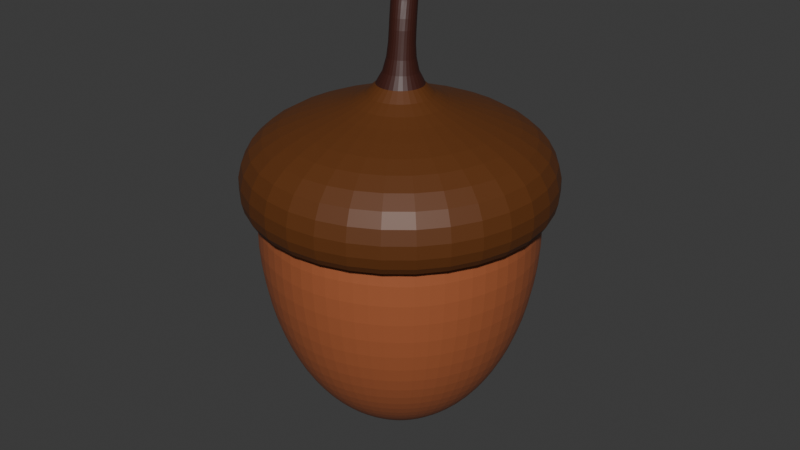 # Source: acorn.blend  (saved by Blender 4.2.66; exported with 4.5.12 LTS)
import bpy
from mathutils import Matrix  # noqa: F401  (used for matrix-valued properties, if any)

bpy.ops.wm.read_factory_settings(use_empty=True)
scene = bpy.context.scene
scene.name = 'Scene'

# ---- collections
col_collection = bpy.data.collections.new('Collection'); scene.collection.children.link(col_collection)

# ---- materials (node trees are filled in below, after node groups)
mat_material_002 = bpy.data.materials.new('Material.002')
mat_material_003 = bpy.data.materials.new('Material.003')
mat_material_001 = bpy.data.materials.new('Material.001')

# ---- material node trees
mat_material_002.use_nodes = True; mat_material_002.node_tree.nodes.clear()
_N = mat_material_002.node_tree.nodes; _L = mat_material_002.node_tree.links
n0 = _N.new('ShaderNodeBsdfPrincipled'); n0.name = 'Principled BSDF'; n0.location = (10, 300)
n0.inputs[0].default_value = (0.1254, 0.03806, 0.007351, 1.0)
n1 = _N.new('ShaderNodeOutputMaterial'); n1.name = 'Material Output'; n1.location = (300, 300)
_L.new(n0.outputs[0], n1.inputs[0])
n1.is_active_output = True
mat_material_003.use_nodes = True; mat_material_003.node_tree.nodes.clear()
_N = mat_material_003.node_tree.nodes; _L = mat_material_003.node_tree.links
n0 = _N.new('ShaderNodeBsdfPrincipled'); n0.name = 'Principled BSDF'; n0.location = (10, 300)
n0.inputs[0].default_value = (0.05043, 0.01161, 0.007267, 1.0)
n1 = _N.new('ShaderNodeOutputMaterial'); n1.name = 'Material Output'; n1.location = (300, 300)
_L.new(n0.outputs[0], n1.inputs[0])
n1.is_active_output = True
mat_material_001.use_nodes = True; mat_material_001.node_tree.nodes.clear()
_N = mat_material_001.node_tree.nodes; _L = mat_material_001.node_tree.links
n0 = _N.new('ShaderNodeBsdfPrincipled'); n0.name = 'Principled BSDF'; n0.location = (10, 300)
n0.inputs[0].default_value = (0.3879, 0.1101, 0.04113, 1.0)
n1 = _N.new('ShaderNodeOutputMaterial'); n1.name = 'Material Output'; n1.location = (300, 300)
_L.new(n0.outputs[0], n1.inputs[0])
n1.is_active_output = True

# ---- world
world_world = bpy.data.worlds.new('World'); scene.world = world_world
world_world.use_nodes = True; world_world.node_tree.nodes.clear()
_N = world_world.node_tree.nodes; _L = world_world.node_tree.links
n0 = _N.new('ShaderNodeOutputWorld'); n0.name = 'World Output'; n0.location = (300, 300)
n1 = _N.new('ShaderNodeBackground'); n1.name = 'Background'; n1.location = (10, 300)
n1.inputs[0].default_value = (0.05088, 0.05088, 0.05088, 1.0)
_L.new(n1.outputs[0], n0.inputs[0])
n0.is_active_output = True
world_world.color = (0.05088, 0.05088, 0.05088)
world_world.sun_shadow_jitter_overblur = 0.0

# ---- meshes
me_circle = bpy.data.meshes.new('Circle')
me_circle.from_pydata([(0.0, 0.8217, 0.04453), (-0.581, 0.581, 0.04453), (-0.8217, 0.0, 0.04453), (-0.581, -0.581, 0.04453), (0.0, -0.8217, 0.04453), (0.581, -0.581, 0.04453), (0.8217, 0.0, 0.04453), (0.581, 0.581, 0.04453), (-0.7071, 0.7071, 0.2958), (0.0, 1.0, 0.2958), (-1.0, 0.0, 0.2958), (-0.7071, -0.7071, 0.2958), (0.0, -1.0, 0.2958), (0.7071, -0.7071, 0.2958), (1.0, 0.0, 0.2958), (0.7071, 0.7071, 0.2958), (-0.3486, 0.3486, 0.4053), (2.037e-10, 0.493, 0.4053), (-0.493, 0.0, 0.4053), (-0.3486, -0.3486, 0.4053), (2.037e-10, -0.493, 0.4053), (0.3486, -0.3486, 0.4053), (0.493, 0.0, 0.4053), (0.3486, 0.3486, 0.4053), (-0.05743, 0.05743, 0.4706), (3.355e-11, 0.08122, 0.4706), (-0.08122, 0.0, 0.4706), (-0.05743, -0.05743, 0.4706), (3.355e-11, -0.08122, 0.4706), (0.05743, -0.05743, 0.4706), (0.08122, 0.0, 0.4706), (0.05743, 0.05743, 0.4706), (-0.07523, 0.09604, 0.6967), (-0.01882, 0.1222, 0.6964), (-0.09668, 0.03777, 0.6996), (-0.0706, -0.01853, 0.7035), (-0.01227, -0.03987, 0.706), (0.04414, -0.01375, 0.7058), (0.06558, 0.04452, 0.7028), (0.0395, 0.1008, 0.6989), (-0.1375, 0.1781, 0.776), (-0.08354, 0.2089, 0.776), (-0.1543, 0.1187, 0.7839), (-0.1239, 0.06565, 0.7952), (-0.06433, 0.04991, 0.8031), (-0.01035, 0.08073, 0.8031), (0.00638, 0.1401, 0.7952), (-0.02394, 0.1932, 0.7839), (0.00638, 0.1401, 0.7952), (-0.01035, 0.08073, 0.8031), (-0.06433, 0.04991, 0.8031), (-0.1239, 0.06565, 0.7952), (-0.1543, 0.1187, 0.7839), (-0.1375, 0.1781, 0.776), (-0.02394, 0.1932, 0.7839), (-0.08354, 0.2089, 0.776), (-0.7071, 0.7071, 0.04453), (0.0, 1.0, 0.04453), (-1.0, 0.0, 0.04453), (-0.7071, -0.7071, 0.04453), (0.0, -1.0, 0.04453), (0.7071, -0.7071, 0.04453), (1.0, 0.0, 0.04453), (0.7071, 0.7071, 0.04453), (-0.581, 0.581, 0.1192), (7.285e-11, 0.8217, 0.1192), (-0.8217, 0.0, 0.1192), (-0.581, -0.581, 0.1192), (7.285e-11, -0.8217, 0.1192), (0.581, -0.581, 0.1192), (0.8217, 0.0, 0.1192), (0.581, 0.581, 0.1192)], [], [(3, 2, 66, 67), (10, 11, 19, 18), (62, 63, 15, 14), (60, 61, 13, 12), (58, 59, 11, 10), (57, 56, 8, 9), (63, 57, 9, 15), (61, 62, 14, 13), (59, 60, 12, 11), (56, 58, 10, 8), (20, 21, 29, 28), (9, 8, 16, 17), (15, 9, 17, 23), (13, 14, 22, 21), (11, 12, 20, 19), (8, 10, 18, 16), (14, 15, 23, 22), (12, 13, 21, 20), (30, 31, 39, 38), (18, 19, 27, 26), (17, 16, 24, 25), (23, 17, 25, 31), (21, 22, 30, 29), (19, 20, 28, 27), (16, 18, 26, 24), (22, 23, 31, 30), (49, 48, 46, 45), (28, 29, 37, 36), (26, 27, 35, 34), (25, 24, 32, 33), (31, 25, 33, 39), (29, 30, 38, 37), (27, 28, 36, 35), (24, 26, 34, 32), (40, 42, 43, 44, 45, 46, 47, 41), (51, 50, 44, 43), (53, 52, 42, 40), (48, 54, 47, 46), (50, 49, 45, 44), (52, 51, 43, 42), (55, 53, 40, 41), (54, 55, 41, 47), (39, 33, 55, 54), (33, 32, 53, 55), (34, 35, 51, 52), (36, 37, 49, 50), (38, 39, 54, 48), (32, 34, 52, 53), (35, 36, 50, 51), (37, 38, 48, 49), (0, 1, 56, 57), (1, 2, 58, 56), (2, 3, 59, 58), (3, 4, 60, 59), (4, 5, 61, 60), (5, 6, 62, 61), (6, 7, 63, 62), (7, 0, 57, 63), (64, 65, 71, 70, 69, 68, 67, 66), (1, 0, 65, 64), (0, 7, 71, 65), (6, 5, 69, 70), (4, 3, 67, 68), (2, 1, 64, 66), (7, 6, 70, 71), (5, 4, 68, 69)])
me_circle.polygons.foreach_set('material_index', [0, 0, 0, 0, 0, 0, 0, 0, 0, 0, 0, 0, 0, 0, 0, 0, 0, 0, 1, 0, 0, 0, 0, 0, 0, 0, 0, 1, 1, 1, 1, 1, 1, 1, 1, 0, 0, 0, 0, 0, 0, 0, 1, 1, 1, 1, 1, 1, 1, 1, 0, 0, 0, 0, 0, 0, 0, 0, 0, 0, 0, 0, 0, 0, 0, 0])
_uv = me_circle.uv_layers.new(name='UVMap')
_uv.uv.foreach_set('vector', [0.0, 0.0, 0.0, 0.0, 0.0, 0.0, 0.0, 0.0, 0.0, 0.0, 0.0, 0.0, 0.0, 0.0, 0.0, 0.0, 0.0, 0.0, 0.0, 0.0, 0.0, 0.0, 0.0, 0.0, 0.0, 0.0, 0.0, 0.0, 0.0, 0.0, 0.0, 0.0, 0.0, 0.0, 0.0, 0.0, 0.0, 0.0, 0.0, 0.0, 0.0, 0.0, 0.0, 0.0, 0.0, 0.0, 0.0, 0.0, 0.0, 0.0, 0.0, 0.0, 0.0, 0.0, 0.0, 0.0, 0.0, 0.0, 0.0, 0.0, 0.0, 0.0, 0.0, 0.0, 0.0, 0.0, 0.0, 0.0, 0.0, 0.0, 0.0, 0.0, 0.0, 0.0, 0.0, 0.0, 0.0, 0.0, 0.0, 0.0, 0.0, 0.0, 0.0, 0.0, 0.0, 0.0, 0.0, 0.0, 0.0, 0.0, 0.0, 0.0, 0.0, 0.0, 0.0, 0.0, 0.0, 0.0, 0.0, 0.0, 0.0, 0.0, 0.0, 0.0, 0.0, 0.0, 0.0, 0.0, 0.0, 0.0, 0.0, 0.0, 0.0, 0.0, 0.0, 0.0, 0.0, 0.0, 0.0, 0.0, 0.0, 0.0, 0.0, 0.0, 0.0, 0.0, 0.0, 0.0, 0.0, 0.0, 0.0, 0.0, 0.0, 0.0, 0.0, 0.0, 0.0, 0.0, 0.0, 0.0, 0.0, 0.0, 0.0, 0.0, 0.0, 0.0, 0.0, 0.0, 0.0, 0.0, 0.0, 0.0, 0.0, 0.0, 0.0, 0.0, 0.0, 0.0, 0.0, 0.0, 0.0, 0.0, 0.0, 0.0, 0.0, 0.0, 0.0, 0.0, 0.0, 0.0, 0.0, 0.0, 0.0, 0.0, 0.0, 0.0, 0.0, 0.0, 0.0, 0.0, 0.0, 0.0, 0.0, 0.0, 0.0, 0.0, 0.0, 0.0, 0.0, 0.0, 0.0, 0.0, 0.0, 0.0, 0.0, 0.0, 0.0, 0.0, 0.0, 0.0, 0.0, 0.0, 0.0, 0.0, 0.0, 0.0, 0.0, 0.0, 0.0, 0.0, 0.0, 0.0, 0.0, 0.0, 0.0, 0.0, 0.0, 0.0, 0.0, 0.0, 0.0, 0.0, 0.0, 0.0, 0.0, 0.0, 0.0, 0.0, 0.0, 0.0, 0.0, 0.0, 0.0, 0.0, 0.0, 0.0, 0.0, 0.0, 0.0, 0.0, 0.0, 0.0, 0.0, 0.0, 0.0, 0.0, 0.0, 0.0, 0.0, 0.0, 0.0, 0.0, 0.0, 0.0, 0.0, 0.0, 0.0, 0.0, 0.0, 0.0, 0.0, 0.0, 0.0, 0.0, 0.0, 0.0, 0.0, 0.0, 0.0, 0.0, 0.0, 0.0, 0.0, 0.0, 0.0, 0.0, 0.0, 0.0, 0.0, 0.0, 0.0, 0.0, 0.0, 0.0, 0.0, 0.0, 0.0, 0.0, 0.0, 0.0, 0.0, 0.0, 0.0, 0.0, 0.0, 0.0, 0.0, 0.0, 0.0, 0.0, 0.0, 0.0, 0.0, 0.0, 0.0, 0.0, 0.0, 0.0, 0.0, 0.0, 0.0, 0.0, 0.0, 0.0, 0.0, 0.0, 0.0, 0.0, 0.0, 0.0, 0.0, 0.0, 0.0, 0.0, 0.0, 0.0, 0.0, 0.0, 0.0, 0.0, 0.0, 0.0, 0.0, 0.0, 0.0, 0.0, 0.0, 0.0, 0.0, 0.0, 0.0, 0.0, 0.0, 0.0, 0.0, 0.0, 0.0, 0.0, 0.0, 0.0, 0.0, 0.0, 0.0, 0.0, 0.0, 0.0, 0.0, 0.0, 0.0, 0.0, 0.0, 0.0, 0.0, 0.0, 0.0, 0.0, 0.0, 0.0, 0.0, 0.0, 0.0, 0.0, 0.0, 0.0, 0.0, 0.0, 0.0, 0.0, 0.0, 0.0, 0.0, 0.0, 0.0, 0.0, 0.0, 0.0, 0.0, 0.0, 0.0, 0.0, 0.0, 0.0, 0.0, 0.0, 0.0, 0.0, 0.0, 0.0, 0.0, 0.0, 0.0, 0.0, 0.0, 0.0, 0.0, 0.0, 0.0, 0.0, 0.0, 0.0, 0.0, 0.0, 0.0, 0.0, 0.0, 0.0, 0.0, 0.0, 0.0, 0.0, 0.0, 0.0, 0.0, 0.0, 0.0, 0.0, 0.0, 0.0, 0.0, 0.0, 0.0, 0.0, 0.0, 0.0, 0.0, 0.0, 0.0, 0.0, 0.0, 0.0, 0.0, 0.0, 0.0, 0.0, 0.0, 0.0, 0.0, 0.0, 0.0, 0.0, 0.0, 0.0, 0.0, 0.0, 0.0, 0.0, 0.0, 0.0, 0.0, 0.0, 0.0, 0.0, 0.0, 0.0, 0.0, 0.0, 0.0, 0.0, 0.0, 0.0, 0.0, 0.0, 0.0, 0.0, 0.0, 0.0, 0.0, 0.0, 0.0, 0.0, 0.0, 0.0, 0.0, 0.0, 0.0, 0.0, 0.0, 0.0, 0.0, 0.0, 0.0, 0.0, 0.0, 0.0, 0.0, 0.0, 0.0, 0.0, 0.0, 0.0, 0.0, 0.0, 0.0, 0.0, 0.0, 0.0, 0.0, 0.0, 0.0, 0.0, 0.0, 0.0, 0.0, 0.0, 0.0, 0.0, 0.0, 0.0, 0.0, 0.0, 0.0, 0.0, 0.0, 0.0, 0.0, 0.0, 0.0, 0.0, 0.0, 0.0, 0.0, 0.0, 0.0, 0.0, 0.0, 0.0, 0.0, 0.0, 0.0, 0.0, 0.0, 0.0, 0.0, 0.0])
me_circle.materials.append(mat_material_002)
me_circle.materials.append(mat_material_003)
me_circle.update()
me_circle_001 = bpy.data.meshes.new('Circle.001')
me_circle_001.from_pydata([(0.0, 1.589, 0.2647), (-1.124, 1.124, 0.2647), (-1.589, 0.0, 0.2647), (-1.124, -1.124, 0.2647), (0.0, -1.589, 0.2647), (1.124, -1.124, 0.2647), (1.589, 0.0, 0.2647), (1.124, 1.124, 0.2647), (-1.124, 1.124, -1.383), (0.0, 1.589, -1.383), (-1.589, 0.0, -1.383), (-1.124, -1.124, -1.383), (0.0, -1.589, -1.383), (1.124, -1.124, -1.383), (1.589, 0.0, -1.383), (1.124, 1.124, -1.383), (-0.7242, 0.7242, -2.234), (-1.029e-08, 1.024, -2.234), (-1.024, 0.0, -2.234), (-0.7242, -0.7242, -2.234), (-1.029e-08, -1.024, -2.234), (0.7242, -0.7242, -2.234), (1.024, 0.0, -2.234), (0.7242, 0.7242, -2.234), (-0.3544, 0.3544, -2.499), (-3.391e-08, 0.5012, -2.499), (-0.5012, 0.0, -2.499), (-0.3544, -0.3544, -2.499), (-3.391e-08, -0.5012, -2.499), (0.3544, -0.3544, -2.499), (0.5012, 0.0, -2.499), (0.3544, 0.3544, -2.499), (-0.04544, 0.04857, -2.733), (1.124e-08, 0.06869, -2.733), (-0.06426, 0.0, -2.733), (-0.04544, -0.04857, -2.733), (1.124e-08, -0.06869, -2.733), (0.04544, -0.04857, -2.733), (0.06426, 0.0, -2.733), (0.04544, 0.04857, -2.733)], [], [(1, 0, 7, 6, 5, 4, 3, 2), (15, 9, 17, 23), (5, 6, 14, 13), (3, 4, 12, 11), (1, 2, 10, 8), (6, 7, 15, 14), (4, 5, 13, 12), (2, 3, 11, 10), (0, 1, 8, 9), (7, 0, 9, 15), (20, 21, 29, 28), (13, 14, 22, 21), (11, 12, 20, 19), (8, 10, 18, 16), (14, 15, 23, 22), (12, 13, 21, 20), (10, 11, 19, 18), (9, 8, 16, 17), (30, 31, 39, 38), (18, 19, 27, 26), (17, 16, 24, 25), (23, 17, 25, 31), (21, 22, 30, 29), (19, 20, 28, 27), (16, 18, 26, 24), (22, 23, 31, 30), (32, 34, 35, 36, 37, 38, 39, 33), (28, 29, 37, 36), (26, 27, 35, 34), (25, 24, 32, 33), (31, 25, 33, 39), (29, 30, 38, 37), (27, 28, 36, 35), (24, 26, 34, 32)])
_uv = me_circle_001.uv_layers.new(name='UVMap')
_uv.uv.foreach_set('vector', [0.0, 0.0, 0.0, 0.0, 0.0, 0.0, 0.0, 0.0, 0.0, 0.0, 0.0, 0.0, 0.0, 0.0, 0.0, 0.0, 0.0, 0.0, 0.0, 0.0, 0.0, 0.0, 0.0, 0.0, 0.0, 0.0, 0.0, 0.0, 0.0, 0.0, 0.0, 0.0, 0.0, 0.0, 0.0, 0.0, 0.0, 0.0, 0.0, 0.0, 0.0, 0.0, 0.0, 0.0, 0.0, 0.0, 0.0, 0.0, 0.0, 0.0, 0.0, 0.0, 0.0, 0.0, 0.0, 0.0, 0.0, 0.0, 0.0, 0.0, 0.0, 0.0, 0.0, 0.0, 0.0, 0.0, 0.0, 0.0, 0.0, 0.0, 0.0, 0.0, 0.0, 0.0, 0.0, 0.0, 0.0, 0.0, 0.0, 0.0, 0.0, 0.0, 0.0, 0.0, 0.0, 0.0, 0.0, 0.0, 0.0, 0.0, 0.0, 0.0, 0.0, 0.0, 0.0, 0.0, 0.0, 0.0, 0.0, 0.0, 0.0, 0.0, 0.0, 0.0, 0.0, 0.0, 0.0, 0.0, 0.0, 0.0, 0.0, 0.0, 0.0, 0.0, 0.0, 0.0, 0.0, 0.0, 0.0, 0.0, 0.0, 0.0, 0.0, 0.0, 0.0, 0.0, 0.0, 0.0, 0.0, 0.0, 0.0, 0.0, 0.0, 0.0, 0.0, 0.0, 0.0, 0.0, 0.0, 0.0, 0.0, 0.0, 0.0, 0.0, 0.0, 0.0, 0.0, 0.0, 0.0, 0.0, 0.0, 0.0, 0.0, 0.0, 0.0, 0.0, 0.0, 0.0, 0.0, 0.0, 0.0, 0.0, 0.0, 0.0, 0.0, 0.0, 0.0, 0.0, 0.0, 0.0, 0.0, 0.0, 0.0, 0.0, 0.0, 0.0, 0.0, 0.0, 0.0, 0.0, 0.0, 0.0, 0.0, 0.0, 0.0, 0.0, 0.0, 0.0, 0.0, 0.0, 0.0, 0.0, 0.0, 0.0, 0.0, 0.0, 0.0, 0.0, 0.0, 0.0, 0.0, 0.0, 0.0, 0.0, 0.0, 0.0, 0.0, 0.0, 0.0, 0.0, 0.0, 0.0, 0.0, 0.0, 0.0, 0.0, 0.0, 0.0, 0.0, 0.0, 0.0, 0.0, 0.0, 0.0, 0.0, 0.0, 0.0, 0.0, 0.0, 0.0, 0.0, 0.0, 0.0, 0.0, 0.0, 0.0, 0.0, 0.0, 0.0, 0.0, 0.0, 0.0, 0.0, 0.0, 0.0, 0.0, 0.0, 0.0, 0.0, 0.0, 0.0, 0.0, 0.0, 0.0, 0.0, 0.0, 0.0, 0.0, 0.0, 0.0, 0.0, 0.0, 0.0, 0.0, 0.0, 0.0, 0.0, 0.0, 0.0, 0.0, 0.0, 0.0, 0.0, 0.0, 0.0, 0.0, 0.0, 0.0, 0.0, 0.0, 0.0, 0.0, 0.0, 0.0, 0.0, 0.0, 0.0, 0.0])
me_circle_001.materials.append(mat_material_001)
me_circle_001.update()

# ---- objects
ob_circle = bpy.data.objects.new('Circle', me_circle)
ob_circle_001 = bpy.data.objects.new('Circle.001', me_circle_001)

# ---- transforms, parenting, visibility, modifiers, constraints
ob_circle.location = (0.0, 0.0, 0.0)
ob_circle.scale = (2.063, 2.063, 3.261)
_m = ob_circle.modifiers.new('Subdivision', 'SUBSURF')
_m.levels = 2
ob_circle_001.location = (0.0, 0.0, 1.086)
ob_circle_001.scale = (1.186, 1.186, 1.45)
_m = ob_circle_001.modifiers.new('Subdivision', 'SUBSURF')
_m.levels = 2
_m.render_levels = 3

# ---- collection membership
col_collection.objects.link(ob_circle)
col_collection.objects.link(ob_circle_001)

# ---- scene / render settings (as saved in the file)
scene.frame_start = 1; scene.frame_end = 250; scene.frame_set(0)
scene.render.engine = 'BLENDER_EEVEE_NEXT'
bpy.context.view_layer.update()

# ---- added for rendering (the .blend has no active camera and no usable light): camera, sun
cam_auto = bpy.data.cameras.new('AutoCamera')
cam_auto.lens = 50.0
cam_auto.sensor_width = 36.0
cam_auto.clip_end = 1000.0
ob_auto_camera = bpy.data.objects.new('AutoCamera', cam_auto)
scene.collection.objects.link(ob_auto_camera)
ob_auto_camera.location = (7.41541, -8.89849, 5.80362)
ob_auto_camera.rotation_euler = (1.09748, -7.21219e-08, 0.694738)
scene.camera = ob_auto_camera
light_auto_sun = bpy.data.lights.new('AutoSun', 'SUN')
light_auto_sun.energy = 3.0
light_auto_sun.angle = 0.0523599
ob_auto_sun = bpy.data.objects.new('AutoSun', light_auto_sun)
scene.collection.objects.link(ob_auto_sun)
ob_auto_sun.rotation_euler = (0.872665, 0.174533, 0.523599)
bpy.context.view_layer.update()
